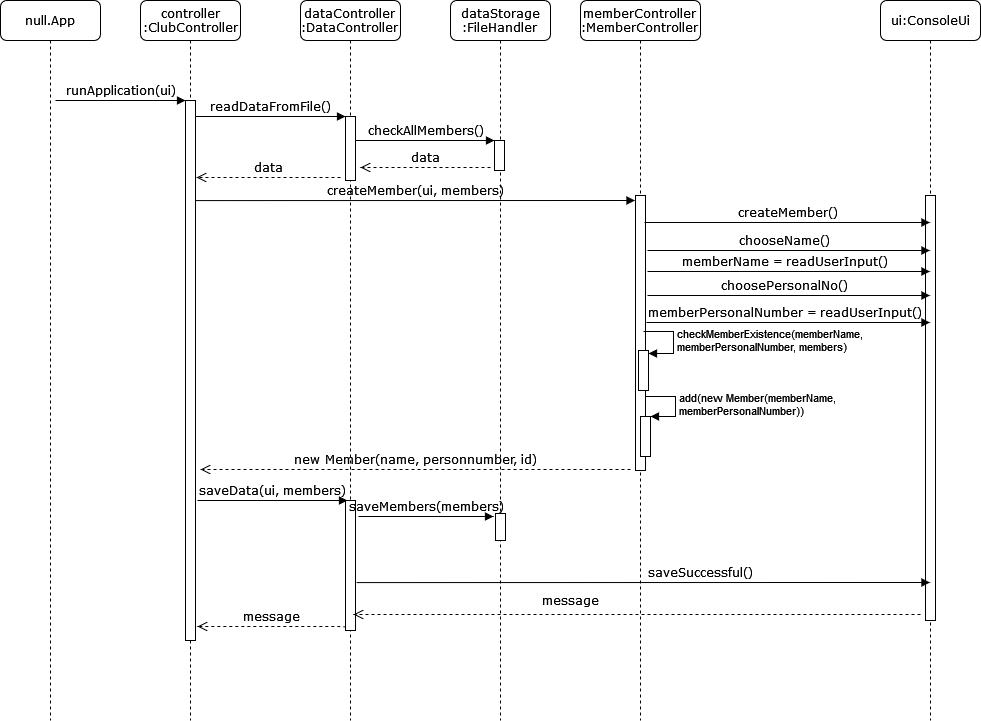

The diagram above was exported from draw.io. Its source (the exported page's mxGraphModel, read from the mxfile embedded in the PNG):
<mxGraphModel dx="1038" dy="536" grid="1" gridSize="10" guides="1" tooltips="1" connect="1" arrows="1" fold="1" page="1" pageScale="1" pageWidth="1100" pageHeight="850" background="none" math="0" shadow="0">
  <root>
    <mxCell id="0" />
    <mxCell id="1" parent="0" />
    <mxCell id="7baba1c4bc27f4b0-2" value="&lt;div&gt;controller&lt;/div&gt;&lt;div&gt;:ClubController&lt;/div&gt;" style="shape=umlLifeline;perimeter=lifelinePerimeter;whiteSpace=wrap;html=1;container=1;collapsible=0;recursiveResize=0;outlineConnect=0;rounded=1;shadow=0;comic=0;labelBackgroundColor=none;strokeWidth=1;fontFamily=Verdana;fontSize=12;align=center;" parent="1" vertex="1">
      <mxGeometry x="240" y="80" width="100" height="720" as="geometry" />
    </mxCell>
    <mxCell id="7baba1c4bc27f4b0-10" value="" style="html=1;points=[];perimeter=orthogonalPerimeter;rounded=0;shadow=0;comic=0;labelBackgroundColor=none;strokeWidth=1;fontFamily=Verdana;fontSize=12;align=center;" parent="7baba1c4bc27f4b0-2" vertex="1">
      <mxGeometry x="45" y="100" width="10" height="540" as="geometry" />
    </mxCell>
    <mxCell id="7baba1c4bc27f4b0-3" value="&lt;div&gt;dataController&lt;/div&gt;&lt;div&gt;:DataController&lt;br&gt;&lt;/div&gt;" style="shape=umlLifeline;perimeter=lifelinePerimeter;whiteSpace=wrap;html=1;container=1;collapsible=0;recursiveResize=0;outlineConnect=0;rounded=1;shadow=0;comic=0;labelBackgroundColor=none;strokeWidth=1;fontFamily=Verdana;fontSize=12;align=center;" parent="1" vertex="1">
      <mxGeometry x="400" y="80" width="100" height="720" as="geometry" />
    </mxCell>
    <mxCell id="7baba1c4bc27f4b0-13" value="" style="html=1;points=[];perimeter=orthogonalPerimeter;rounded=0;shadow=0;comic=0;labelBackgroundColor=none;strokeWidth=1;fontFamily=Verdana;fontSize=12;align=center;" parent="7baba1c4bc27f4b0-3" vertex="1">
      <mxGeometry x="45" y="116" width="10" height="64" as="geometry" />
    </mxCell>
    <mxCell id="wuiN5EeMXR6VDOg050cO-16" value="" style="html=1;points=[];perimeter=orthogonalPerimeter;fontSize=11;" vertex="1" parent="7baba1c4bc27f4b0-3">
      <mxGeometry x="45" y="500" width="10" height="130" as="geometry" />
    </mxCell>
    <mxCell id="7baba1c4bc27f4b0-4" value="&lt;div&gt;dataStorage&lt;/div&gt;&lt;div&gt;:FileHandler&lt;br&gt;&lt;/div&gt;" style="shape=umlLifeline;perimeter=lifelinePerimeter;whiteSpace=wrap;html=1;container=1;collapsible=0;recursiveResize=0;outlineConnect=0;rounded=1;shadow=0;comic=0;labelBackgroundColor=none;strokeWidth=1;fontFamily=Verdana;fontSize=12;align=center;" parent="1" vertex="1">
      <mxGeometry x="550" y="80" width="100" height="720" as="geometry" />
    </mxCell>
    <mxCell id="wuiN5EeMXR6VDOg050cO-17" value="" style="html=1;points=[];perimeter=orthogonalPerimeter;fontSize=11;" vertex="1" parent="7baba1c4bc27f4b0-4">
      <mxGeometry x="45" y="513" width="10" height="27" as="geometry" />
    </mxCell>
    <mxCell id="7baba1c4bc27f4b0-5" value="&lt;div&gt;memberController&lt;/div&gt;&lt;div&gt;:MemberController&lt;br&gt;&lt;/div&gt;" style="shape=umlLifeline;perimeter=lifelinePerimeter;whiteSpace=wrap;html=1;container=1;collapsible=0;recursiveResize=0;outlineConnect=0;rounded=1;shadow=0;comic=0;labelBackgroundColor=none;strokeWidth=1;fontFamily=Verdana;fontSize=12;align=center;" parent="1" vertex="1">
      <mxGeometry x="680" y="80" width="120" height="720" as="geometry" />
    </mxCell>
    <mxCell id="7baba1c4bc27f4b0-19" value="" style="html=1;points=[];perimeter=orthogonalPerimeter;rounded=0;shadow=0;comic=0;labelBackgroundColor=none;strokeWidth=1;fontFamily=Verdana;fontSize=12;align=center;" parent="7baba1c4bc27f4b0-5" vertex="1">
      <mxGeometry x="55" y="195" width="10" height="275" as="geometry" />
    </mxCell>
    <mxCell id="7baba1c4bc27f4b0-6" value="ui:ConsoleUi" style="shape=umlLifeline;perimeter=lifelinePerimeter;whiteSpace=wrap;html=1;container=1;collapsible=0;recursiveResize=0;outlineConnect=0;rounded=1;shadow=0;comic=0;labelBackgroundColor=none;strokeWidth=1;fontFamily=Verdana;fontSize=12;align=center;" parent="1" vertex="1">
      <mxGeometry x="980" y="80" width="100" height="720" as="geometry" />
    </mxCell>
    <mxCell id="wuiN5EeMXR6VDOg050cO-4" value="" style="html=1;points=[];perimeter=orthogonalPerimeter;" vertex="1" parent="7baba1c4bc27f4b0-6">
      <mxGeometry x="45" y="195" width="10" height="425" as="geometry" />
    </mxCell>
    <mxCell id="7baba1c4bc27f4b0-8" value="null.App" style="shape=umlLifeline;perimeter=lifelinePerimeter;whiteSpace=wrap;html=1;container=1;collapsible=0;recursiveResize=0;outlineConnect=0;rounded=1;shadow=0;comic=0;labelBackgroundColor=none;strokeWidth=1;fontFamily=Verdana;fontSize=12;align=center;" parent="1" vertex="1">
      <mxGeometry x="100" y="80" width="100" height="720" as="geometry" />
    </mxCell>
    <mxCell id="7baba1c4bc27f4b0-17" value="&lt;div&gt;checkAllMembers()&lt;/div&gt;" style="html=1;verticalAlign=bottom;endArrow=block;labelBackgroundColor=none;fontFamily=Verdana;fontSize=12;edgeStyle=elbowEdgeStyle;elbow=vertical;" parent="1" source="7baba1c4bc27f4b0-13" target="7baba1c4bc27f4b0-34" edge="1">
      <mxGeometry relative="1" as="geometry">
        <mxPoint x="510" y="220" as="sourcePoint" />
        <Array as="points">
          <mxPoint x="460" y="220" />
        </Array>
        <mxPoint x="590" y="220" as="targetPoint" />
      </mxGeometry>
    </mxCell>
    <mxCell id="7baba1c4bc27f4b0-21" value="data" style="html=1;verticalAlign=bottom;endArrow=open;dashed=1;endSize=8;labelBackgroundColor=none;fontFamily=Verdana;fontSize=12;edgeStyle=elbowEdgeStyle;elbow=vertical;" parent="1" edge="1">
      <mxGeometry relative="1" as="geometry">
        <mxPoint x="460" y="247" as="targetPoint" />
        <Array as="points">
          <mxPoint x="526" y="247" />
          <mxPoint x="556" y="247" />
        </Array>
        <mxPoint x="590" y="247" as="sourcePoint" />
      </mxGeometry>
    </mxCell>
    <mxCell id="7baba1c4bc27f4b0-30" value="new Member(name, personnumber, id)" style="html=1;verticalAlign=bottom;endArrow=open;dashed=1;endSize=8;labelBackgroundColor=none;fontFamily=Verdana;fontSize=12;edgeStyle=elbowEdgeStyle;elbow=vertical;" parent="1" edge="1">
      <mxGeometry relative="1" as="geometry">
        <mxPoint x="300" y="549" as="targetPoint" />
        <Array as="points">
          <mxPoint x="570" y="549" />
        </Array>
        <mxPoint x="730" y="549" as="sourcePoint" />
      </mxGeometry>
    </mxCell>
    <mxCell id="7baba1c4bc27f4b0-11" value="runApplication(ui)" style="html=1;verticalAlign=bottom;endArrow=block;entryX=0;entryY=0;labelBackgroundColor=none;fontFamily=Verdana;fontSize=12;edgeStyle=elbowEdgeStyle;elbow=vertical;" parent="1" target="7baba1c4bc27f4b0-10" edge="1">
      <mxGeometry relative="1" as="geometry">
        <mxPoint x="155" y="180" as="sourcePoint" />
      </mxGeometry>
    </mxCell>
    <mxCell id="7baba1c4bc27f4b0-14" value="readDataFromFile()" style="html=1;verticalAlign=bottom;endArrow=block;entryX=0;entryY=0;labelBackgroundColor=none;fontFamily=Verdana;fontSize=12;edgeStyle=elbowEdgeStyle;elbow=vertical;" parent="1" source="7baba1c4bc27f4b0-10" target="7baba1c4bc27f4b0-13" edge="1">
      <mxGeometry relative="1" as="geometry">
        <mxPoint x="370" y="200" as="sourcePoint" />
      </mxGeometry>
    </mxCell>
    <mxCell id="7baba1c4bc27f4b0-34" value="" style="html=1;points=[];perimeter=orthogonalPerimeter;rounded=0;shadow=0;comic=0;labelBackgroundColor=none;strokeWidth=1;fontFamily=Verdana;fontSize=12;align=center;" parent="1" vertex="1">
      <mxGeometry x="594" y="220" width="10" height="30" as="geometry" />
    </mxCell>
    <mxCell id="wuiN5EeMXR6VDOg050cO-1" value="data" style="html=1;verticalAlign=bottom;endArrow=open;dashed=1;endSize=8;labelBackgroundColor=none;fontFamily=Verdana;fontSize=12;edgeStyle=elbowEdgeStyle;elbow=vertical;" edge="1" parent="1">
      <mxGeometry relative="1" as="geometry">
        <mxPoint x="296" y="257" as="targetPoint" />
        <Array as="points">
          <mxPoint x="371" y="257" />
          <mxPoint x="401" y="257" />
        </Array>
        <mxPoint x="440" y="257" as="sourcePoint" />
      </mxGeometry>
    </mxCell>
    <mxCell id="wuiN5EeMXR6VDOg050cO-3" value="createMember(ui, members)" style="html=1;verticalAlign=bottom;endArrow=block;labelBackgroundColor=none;fontFamily=Verdana;fontSize=12;edgeStyle=elbowEdgeStyle;elbow=vertical;exitX=1.5;exitY=0.457;exitDx=0;exitDy=0;exitPerimeter=0;" edge="1" parent="1">
      <mxGeometry relative="1" as="geometry">
        <mxPoint x="295" y="280.08000000000004" as="sourcePoint" />
        <mxPoint x="734.5" y="280" as="targetPoint" />
      </mxGeometry>
    </mxCell>
    <mxCell id="wuiN5EeMXR6VDOg050cO-5" value="createMember()" style="html=1;verticalAlign=bottom;endArrow=block;labelBackgroundColor=none;fontFamily=Verdana;fontSize=12;edgeStyle=elbowEdgeStyle;elbow=vertical;" edge="1" parent="1" target="7baba1c4bc27f4b0-6">
      <mxGeometry relative="1" as="geometry">
        <mxPoint x="744" y="302" as="sourcePoint" />
        <mxPoint x="894" y="302" as="targetPoint" />
      </mxGeometry>
    </mxCell>
    <mxCell id="wuiN5EeMXR6VDOg050cO-6" value="chooseName()" style="html=1;verticalAlign=bottom;endArrow=block;labelBackgroundColor=none;fontFamily=Verdana;fontSize=12;edgeStyle=elbowEdgeStyle;elbow=vertical;" edge="1" parent="1" target="7baba1c4bc27f4b0-6">
      <mxGeometry x="-0.0267" relative="1" as="geometry">
        <mxPoint x="747" y="330" as="sourcePoint" />
        <mxPoint x="897" y="330" as="targetPoint" />
        <mxPoint as="offset" />
      </mxGeometry>
    </mxCell>
    <mxCell id="wuiN5EeMXR6VDOg050cO-7" value="memberName = readUserInput()" style="html=1;verticalAlign=bottom;endArrow=block;labelBackgroundColor=none;fontFamily=Verdana;fontSize=12;edgeStyle=elbowEdgeStyle;elbow=vertical;" edge="1" parent="1" target="7baba1c4bc27f4b0-6">
      <mxGeometry x="-0.0267" relative="1" as="geometry">
        <mxPoint x="747" y="351" as="sourcePoint" />
        <mxPoint x="897" y="351" as="targetPoint" />
        <mxPoint as="offset" />
      </mxGeometry>
    </mxCell>
    <mxCell id="wuiN5EeMXR6VDOg050cO-8" value="choosePersonalNo()" style="html=1;verticalAlign=bottom;endArrow=block;labelBackgroundColor=none;fontFamily=Verdana;fontSize=12;edgeStyle=elbowEdgeStyle;elbow=vertical;" edge="1" parent="1" target="7baba1c4bc27f4b0-6">
      <mxGeometry x="-0.0267" relative="1" as="geometry">
        <mxPoint x="747" y="375" as="sourcePoint" />
        <mxPoint x="897" y="375" as="targetPoint" />
        <mxPoint as="offset" />
      </mxGeometry>
    </mxCell>
    <mxCell id="wuiN5EeMXR6VDOg050cO-9" value="memberPersonalNumber = readUserInput()" style="html=1;verticalAlign=bottom;endArrow=block;labelBackgroundColor=none;fontFamily=Verdana;fontSize=12;edgeStyle=elbowEdgeStyle;elbow=vertical;" edge="1" parent="1" target="7baba1c4bc27f4b0-6">
      <mxGeometry x="-0.0267" relative="1" as="geometry">
        <mxPoint x="746" y="402" as="sourcePoint" />
        <mxPoint x="958.5" y="402" as="targetPoint" />
        <mxPoint as="offset" />
      </mxGeometry>
    </mxCell>
    <mxCell id="wuiN5EeMXR6VDOg050cO-10" value="" style="html=1;points=[];perimeter=orthogonalPerimeter;fontSize=11;" vertex="1" parent="1">
      <mxGeometry x="738" y="430" width="10" height="40" as="geometry" />
    </mxCell>
    <mxCell id="wuiN5EeMXR6VDOg050cO-11" value="&lt;div&gt;checkMemberExistence(memberName, &lt;br&gt;&lt;/div&gt;&lt;div&gt;memberPersonalNumber, members)&lt;br&gt;&lt;/div&gt;" style="edgeStyle=orthogonalEdgeStyle;html=1;align=left;spacingLeft=2;endArrow=block;rounded=0;entryX=1;entryY=0;fontSize=11;" edge="1" parent="1">
      <mxGeometry relative="1" as="geometry">
        <mxPoint x="743" y="411" as="sourcePoint" />
        <Array as="points">
          <mxPoint x="773" y="411" />
        </Array>
        <mxPoint x="748" y="433" as="targetPoint" />
      </mxGeometry>
    </mxCell>
    <mxCell id="wuiN5EeMXR6VDOg050cO-12" value="" style="html=1;points=[];perimeter=orthogonalPerimeter;fontSize=11;" vertex="1" parent="1">
      <mxGeometry x="740" y="496" width="10" height="40" as="geometry" />
    </mxCell>
    <mxCell id="wuiN5EeMXR6VDOg050cO-13" value="&lt;div&gt;add(new Member(memberName, &lt;br&gt;&lt;/div&gt;&lt;div&gt;memberPersonalNumber))&lt;/div&gt;" style="edgeStyle=orthogonalEdgeStyle;html=1;align=left;spacingLeft=2;endArrow=block;rounded=0;entryX=1;entryY=0;fontSize=11;" edge="1" target="wuiN5EeMXR6VDOg050cO-12" parent="1">
      <mxGeometry relative="1" as="geometry">
        <mxPoint x="745" y="476" as="sourcePoint" />
        <Array as="points">
          <mxPoint x="775" y="476" />
        </Array>
      </mxGeometry>
    </mxCell>
    <mxCell id="wuiN5EeMXR6VDOg050cO-14" value="saveData(ui, members)" style="html=1;verticalAlign=bottom;endArrow=block;entryX=0;entryY=0;labelBackgroundColor=none;fontFamily=Verdana;fontSize=12;edgeStyle=elbowEdgeStyle;elbow=vertical;" edge="1" parent="1">
      <mxGeometry relative="1" as="geometry">
        <mxPoint x="297" y="580" as="sourcePoint" />
        <mxPoint x="447" y="580" as="targetPoint" />
      </mxGeometry>
    </mxCell>
    <mxCell id="wuiN5EeMXR6VDOg050cO-15" value="saveMembers(members)" style="html=1;verticalAlign=bottom;endArrow=block;labelBackgroundColor=none;fontFamily=Verdana;fontSize=12;edgeStyle=elbowEdgeStyle;elbow=vertical;" edge="1" parent="1">
      <mxGeometry relative="1" as="geometry">
        <mxPoint x="458" y="596" as="sourcePoint" />
        <mxPoint x="593" y="596" as="targetPoint" />
      </mxGeometry>
    </mxCell>
    <mxCell id="wuiN5EeMXR6VDOg050cO-20" value="saveSuccessful()" style="html=1;verticalAlign=bottom;endArrow=block;labelBackgroundColor=none;fontFamily=Verdana;fontSize=12;edgeStyle=elbowEdgeStyle;elbow=vertical;exitX=1.5;exitY=0.457;exitDx=0;exitDy=0;exitPerimeter=0;" edge="1" parent="1" target="7baba1c4bc27f4b0-6">
      <mxGeometry x="0.1998" relative="1" as="geometry">
        <mxPoint x="456" y="662.08" as="sourcePoint" />
        <mxPoint x="901.5" y="662" as="targetPoint" />
        <Array as="points">
          <mxPoint x="622" y="662" />
        </Array>
        <mxPoint as="offset" />
      </mxGeometry>
    </mxCell>
    <mxCell id="wuiN5EeMXR6VDOg050cO-21" value="&lt;div&gt;message&lt;/div&gt;" style="html=1;verticalAlign=bottom;endArrow=open;dashed=1;endSize=8;labelBackgroundColor=none;fontFamily=Verdana;fontSize=12;edgeStyle=elbowEdgeStyle;elbow=vertical;" edge="1" parent="1">
      <mxGeometry x="0.2346" y="-4" relative="1" as="geometry">
        <mxPoint x="453" y="694" as="targetPoint" />
        <Array as="points">
          <mxPoint x="723" y="694" />
        </Array>
        <mxPoint x="1020" y="694" as="sourcePoint" />
        <mxPoint as="offset" />
      </mxGeometry>
    </mxCell>
    <mxCell id="wuiN5EeMXR6VDOg050cO-22" value="message" style="html=1;verticalAlign=bottom;endArrow=open;dashed=1;endSize=8;labelBackgroundColor=none;fontFamily=Verdana;fontSize=12;edgeStyle=elbowEdgeStyle;elbow=vertical;entryX=0.5;entryY=0.719;entryDx=0;entryDy=0;entryPerimeter=0;exitX=0;exitY=0.98;exitDx=0;exitDy=0;exitPerimeter=0;" edge="1" parent="1" source="wuiN5EeMXR6VDOg050cO-16">
      <mxGeometry relative="1" as="geometry">
        <mxPoint x="297" y="706.016" as="targetPoint" />
        <Array as="points">
          <mxPoint x="373" y="706" />
          <mxPoint x="403" y="706" />
        </Array>
        <mxPoint x="437" y="706" as="sourcePoint" />
      </mxGeometry>
    </mxCell>
  </root>
</mxGraphModel>